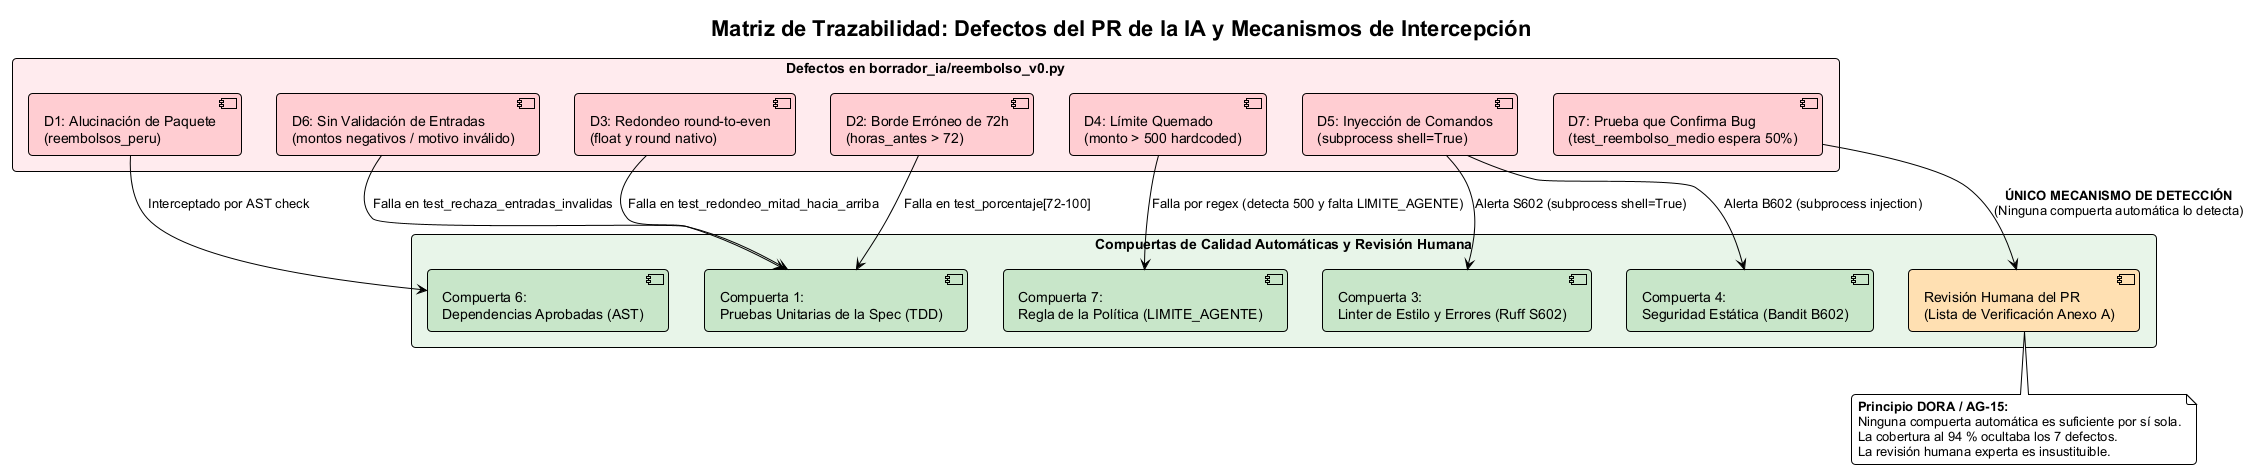

The diagram above was rendered by PlantUML. Its source (embedded in the PNG):
@startuml matriz_defectos
!theme plain
skinparam backgroundColor #FFFFFF
skinparam defaultFontName Arial
skinparam roundcorner 8
skinparam shadowing false
skinparam packageStyle rectangle

title Matriz de Trazabilidad: Defectos del PR de la IA y Mecanismos de Intercepción

package "Defectos en borrador_ia/reembolso_v0.py" #FFEBEE {
    component "D1: Alucinación de Paquete\n(reembolsos_peru)" as D1 #FFCDD2
    component "D2: Borde Erróneo de 72h\n(horas_antes > 72)" as D2 #FFCDD2
    component "D3: Redondeo round-to-even\n(float y round nativo)" as D3 #FFCDD2
    component "D4: Límite Quemado\n(monto > 500 hardcoded)" as D4 #FFCDD2
    component "D5: Inyección de Comandos\n(subprocess shell=True)" as D5 #FFCDD2
    component "D6: Sin Validación de Entradas\n(montos negativos / motivo inválido)" as D6 #FFCDD2
    component "D7: Prueba que Confirma Bug\n(test_reembolso_medio espera 50%)" as D7 #FFCDD2
}

package "Compuertas de Calidad Automáticas y Revisión Humana" #E8F5E9 {
    component "Compuerta 1:\nPruebas Unitarias de la Spec (TDD)" as G1 #C8E6C9
    component "Compuerta 3:\nLinter de Estilo y Errores (Ruff S602)" as G3 #C8E6C9
    component "Compuerta 4:\nSeguridad Estática (Bandit B602)" as G4 #C8E6C9
    component "Compuerta 6:\nDependencias Aprobadas (AST)" as G6 #C8E6C9
    component "Compuerta 7:\nRegla de la Política (LIMITE_AGENTE)" as G7 #C8E6C9
    component "Revisión Humana del PR\n(Lista de Verificación Anexo A)" as HumanReview #FFE0B2
}

D1 --> G6 : Interceptado por AST check
D2 --> G1 : Falla en test_porcentaje[72-100]
D3 --> G1 : Falla en test_redondeo_mitad_hacia_arriba
D4 --> G7 : Falla por regex (detecta 500 y falta LIMITE_AGENTE)
D5 --> G3 : Alerta S602 (subprocess shell=True)
D5 --> G4 : Alerta B602 (subprocess injection)
D6 --> G1 : Falla en test_rechaza_entradas_invalidas
D7 --> HumanReview : **ÚNICO MECANISMO DE DETECCIÓN**\n(Ninguna compuerta automática lo detecta)

note bottom of HumanReview
  **Principio DORA / AG-15:**
  Ninguna compuerta automática es suficiente por sí sola.
  La cobertura al 94 % ocultaba los 7 defectos.
  La revisión humana experta es insustituible.
end note

@enduml